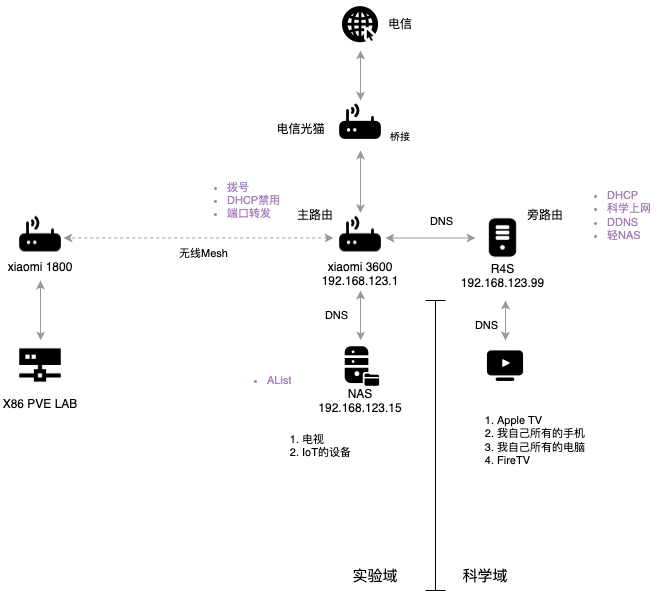

The diagram above was exported from draw.io. Its source (the exported page's mxGraphModel, read from the mxfile embedded in the PNG):
<mxGraphModel dx="1566" dy="934" grid="1" gridSize="10" guides="1" tooltips="1" connect="1" arrows="1" fold="1" page="1" pageScale="1" pageWidth="827" pageHeight="1169" math="0" shadow="0">
  <root>
    <mxCell id="0" />
    <mxCell id="1" parent="0" />
    <mxCell id="QVwZ4fodShFe-btb61X8-10" style="edgeStyle=orthogonalEdgeStyle;rounded=0;orthogonalLoop=1;jettySize=auto;html=1;entryX=0.5;entryY=0;entryDx=0;entryDy=0;startArrow=classic;startFill=1;strokeColor=#999999;" parent="1" source="QVwZ4fodShFe-btb61X8-2" target="QVwZ4fodShFe-btb61X8-3" edge="1">
      <mxGeometry relative="1" as="geometry" />
    </mxCell>
    <mxCell id="QVwZ4fodShFe-btb61X8-2" value="电信" style="shape=image;verticalLabelPosition=bottom;labelBackgroundColor=default;verticalAlign=top;aspect=fixed;imageAspect=0;image=data:image/png,(base64 omitted: 3820 chars);spacingLeft=80;spacingTop=-40;" parent="1" vertex="1">
      <mxGeometry x="400" y="140" width="50" height="50" as="geometry" />
    </mxCell>
    <mxCell id="QVwZ4fodShFe-btb61X8-3" value="电信光猫" style="shape=image;verticalLabelPosition=bottom;labelBackgroundColor=default;verticalAlign=top;aspect=fixed;imageAspect=0;image=data:image/png,(base64 omitted: 2288 chars);spacingTop=-35;spacingLeft=-120;html=1;" parent="1" vertex="1">
      <mxGeometry x="400" y="240" width="50" height="50" as="geometry" />
    </mxCell>
    <mxCell id="QVwZ4fodShFe-btb61X8-12" style="edgeStyle=orthogonalEdgeStyle;rounded=0;orthogonalLoop=1;jettySize=auto;html=1;startArrow=classic;startFill=1;strokeColor=#999999;exitX=1;exitY=0.5;exitDx=0;exitDy=0;" parent="1" source="QVwZ4fodShFe-btb61X8-6" target="QVwZ4fodShFe-btb61X8-5" edge="1">
      <mxGeometry relative="1" as="geometry" />
    </mxCell>
    <mxCell id="hAqcBGgdJXQDGByBS03_-15" value="DNS" style="edgeLabel;html=1;align=center;verticalAlign=middle;resizable=0;points=[];fontFamily=Helvetica;fontSize=11;fontColor=default;labelBackgroundColor=default;" vertex="1" connectable="0" parent="QVwZ4fodShFe-btb61X8-12">
      <mxGeometry x="0.2444" y="-1" relative="1" as="geometry">
        <mxPoint y="-18" as="offset" />
      </mxGeometry>
    </mxCell>
    <mxCell id="QVwZ4fodShFe-btb61X8-13" value="" style="edgeStyle=orthogonalEdgeStyle;rounded=0;orthogonalLoop=1;jettySize=auto;html=1;entryX=0.5;entryY=0;entryDx=0;entryDy=0;startArrow=classic;startFill=1;spacingLeft=60;strokeColor=#999999;" parent="1" source="QVwZ4fodShFe-btb61X8-3" target="QVwZ4fodShFe-btb61X8-6" edge="1">
      <mxGeometry relative="1" as="geometry">
        <mxPoint x="425" y="392.5" as="sourcePoint" />
      </mxGeometry>
    </mxCell>
    <mxCell id="QVwZ4fodShFe-btb61X8-5" value="R4S&#10;192.168.123.99" style="shape=image;verticalLabelPosition=bottom;labelBackgroundColor=default;verticalAlign=top;aspect=fixed;imageAspect=0;image=data:image/png,(base64 omitted: 1900 chars);spacingTop=-10;" parent="1" vertex="1">
      <mxGeometry x="540" y="350" width="55" height="55" as="geometry" />
    </mxCell>
    <mxCell id="QVwZ4fodShFe-btb61X8-14" style="edgeStyle=orthogonalEdgeStyle;rounded=0;orthogonalLoop=1;jettySize=auto;html=1;entryX=1;entryY=0.5;entryDx=0;entryDy=0;dashed=1;startArrow=classic;startFill=1;spacingTop=0;spacingBottom=20;spacingLeft=0;verticalAlign=top;strokeColor=#999999;" parent="1" edge="1">
      <mxGeometry relative="1" as="geometry">
        <mxPoint x="398" y="377.5" as="sourcePoint" />
        <mxPoint x="128" y="377.5" as="targetPoint" />
      </mxGeometry>
    </mxCell>
    <mxCell id="QVwZ4fodShFe-btb61X8-18" value="无线Mesh" style="edgeLabel;html=1;align=center;verticalAlign=middle;resizable=0;points=[];" parent="QVwZ4fodShFe-btb61X8-14" vertex="1" connectable="0">
      <mxGeometry x="-0.0296" y="-3" relative="1" as="geometry">
        <mxPoint y="18" as="offset" />
      </mxGeometry>
    </mxCell>
    <mxCell id="QVwZ4fodShFe-btb61X8-6" value="xiaomi 3600&#10;192.168.123.1" style="shape=image;verticalLabelPosition=bottom;labelBackgroundColor=default;verticalAlign=top;aspect=fixed;imageAspect=0;image=data:image/png,(base64 omitted: 2288 chars);spacingTop=-10;" parent="1" vertex="1">
      <mxGeometry x="400" y="352.5" width="50" height="50" as="geometry" />
    </mxCell>
    <mxCell id="QVwZ4fodShFe-btb61X8-7" value="xiaomi 1800" style="shape=image;verticalLabelPosition=bottom;labelBackgroundColor=default;verticalAlign=top;aspect=fixed;imageAspect=0;image=data:image/png,(base64 omitted: 2288 chars);spacingTop=-10;" parent="1" vertex="1">
      <mxGeometry x="80" y="352.5" width="50" height="50" as="geometry" />
    </mxCell>
    <mxCell id="hAqcBGgdJXQDGByBS03_-4" style="edgeStyle=orthogonalEdgeStyle;rounded=0;orthogonalLoop=1;jettySize=auto;html=1;entryX=0.5;entryY=0;entryDx=0;entryDy=0;startArrow=classic;startFill=1;spacingLeft=60;strokeColor=#999999;" edge="1" parent="1" source="QVwZ4fodShFe-btb61X8-8">
      <mxGeometry relative="1" as="geometry">
        <mxPoint x="425" y="430" as="targetPoint" />
      </mxGeometry>
    </mxCell>
    <mxCell id="hAqcBGgdJXQDGByBS03_-18" value="DNS" style="edgeLabel;html=1;align=center;verticalAlign=middle;resizable=0;points=[];fontFamily=Helvetica;fontSize=11;fontColor=default;labelBackgroundColor=default;" vertex="1" connectable="0" parent="hAqcBGgdJXQDGByBS03_-4">
      <mxGeometry x="0.0491" relative="1" as="geometry">
        <mxPoint x="-25" as="offset" />
      </mxGeometry>
    </mxCell>
    <mxCell id="QVwZ4fodShFe-btb61X8-8" value="NAS&#10;192.168.123.15" style="shape=image;verticalLabelPosition=bottom;labelBackgroundColor=default;verticalAlign=top;aspect=fixed;imageAspect=0;image=data:image/png,(base64 omitted: 2160 chars);spacingTop=-10;" parent="1" vertex="1">
      <mxGeometry x="400" y="480" width="50" height="50" as="geometry" />
    </mxCell>
    <mxCell id="hAqcBGgdJXQDGByBS03_-13" style="edgeStyle=orthogonalEdgeStyle;shape=connector;rounded=0;orthogonalLoop=1;jettySize=auto;html=1;strokeColor=#999999;align=center;verticalAlign=middle;spacingLeft=60;fontFamily=Helvetica;fontSize=11;fontColor=default;labelBackgroundColor=default;startArrow=classic;startFill=1;endArrow=classic;" edge="1" parent="1" source="QVwZ4fodShFe-btb61X8-9">
      <mxGeometry relative="1" as="geometry">
        <mxPoint x="570" y="440" as="targetPoint" />
      </mxGeometry>
    </mxCell>
    <mxCell id="hAqcBGgdJXQDGByBS03_-14" value="DNS" style="edgeLabel;html=1;align=center;verticalAlign=middle;resizable=0;points=[];fontFamily=Helvetica;fontSize=11;fontColor=default;labelBackgroundColor=default;" vertex="1" connectable="0" parent="hAqcBGgdJXQDGByBS03_-13">
      <mxGeometry x="0.4641" relative="1" as="geometry">
        <mxPoint x="-20" y="13" as="offset" />
      </mxGeometry>
    </mxCell>
    <mxCell id="QVwZ4fodShFe-btb61X8-9" value="" style="shape=image;verticalLabelPosition=bottom;labelBackgroundColor=default;verticalAlign=top;aspect=fixed;imageAspect=0;image=data:image/png,(base64 omitted: 1416 chars);" parent="1" vertex="1">
      <mxGeometry x="545" y="480" width="50" height="50" as="geometry" />
    </mxCell>
    <mxCell id="hAiz5u3quIikx9BKwI2x-3" value="桥接" style="text;html=1;align=center;verticalAlign=middle;whiteSpace=wrap;rounded=0;fontSize=10;" parent="1" vertex="1">
      <mxGeometry x="440" y="260" width="50" height="30" as="geometry" />
    </mxCell>
    <mxCell id="hAqcBGgdJXQDGByBS03_-1" value="主路由" style="text;html=1;align=center;verticalAlign=middle;whiteSpace=wrap;rounded=0;" vertex="1" parent="1">
      <mxGeometry x="350" y="340" width="60" height="30" as="geometry" />
    </mxCell>
    <mxCell id="hAqcBGgdJXQDGByBS03_-2" value="旁路由" style="text;html=1;align=center;verticalAlign=middle;whiteSpace=wrap;rounded=0;" vertex="1" parent="1">
      <mxGeometry x="580" y="340" width="60" height="30" as="geometry" />
    </mxCell>
    <mxCell id="hAqcBGgdJXQDGByBS03_-6" value="&lt;ul&gt;&lt;li&gt;DHCP&lt;/li&gt;&lt;li&gt;科学上网&lt;/li&gt;&lt;li&gt;DDNS&lt;/li&gt;&lt;li&gt;轻NAS&lt;/li&gt;&lt;/ul&gt;" style="text;strokeColor=none;fillColor=none;html=1;whiteSpace=wrap;verticalAlign=middle;overflow=hidden;fontFamily=Helvetica;fontSize=11;fontColor=#A680B8;labelBackgroundColor=none;" vertex="1" parent="1">
      <mxGeometry x="630" y="315" width="100" height="80" as="geometry" />
    </mxCell>
    <mxCell id="hAqcBGgdJXQDGByBS03_-7" value="&lt;ul&gt;&lt;li&gt;拨号&lt;/li&gt;&lt;li&gt;DHCP禁用&lt;/li&gt;&lt;li&gt;端口转发&lt;/li&gt;&lt;/ul&gt;" style="text;strokeColor=none;fillColor=none;html=1;whiteSpace=wrap;verticalAlign=middle;overflow=hidden;fontFamily=Helvetica;fontSize=11;fontColor=#A680B8;labelBackgroundColor=none;" vertex="1" parent="1">
      <mxGeometry x="250" y="300" width="100" height="80" as="geometry" />
    </mxCell>
    <mxCell id="hAqcBGgdJXQDGByBS03_-8" value="&lt;ul&gt;&lt;li&gt;AList&lt;/li&gt;&lt;/ul&gt;" style="text;strokeColor=none;fillColor=none;html=1;whiteSpace=wrap;verticalAlign=middle;overflow=hidden;fontFamily=Helvetica;fontSize=11;fontColor=#A680B8;labelBackgroundColor=none;" vertex="1" parent="1">
      <mxGeometry x="290" y="480" width="100" height="80" as="geometry" />
    </mxCell>
    <mxCell id="hAqcBGgdJXQDGByBS03_-19" value="" style="shape=crossbar;whiteSpace=wrap;html=1;rounded=1;direction=south;fontFamily=Helvetica;fontSize=11;fontColor=default;labelBackgroundColor=default;" vertex="1" parent="1">
      <mxGeometry x="490" y="440" width="20" height="290" as="geometry" />
    </mxCell>
    <mxCell id="hAqcBGgdJXQDGByBS03_-33" value="&lt;ol&gt;&lt;li&gt;Apple TV&lt;/li&gt;&lt;li&gt;我自己所有的手机&lt;/li&gt;&lt;li&gt;我自己所有的电脑&lt;/li&gt;&lt;li&gt;FireTV&lt;/li&gt;&lt;/ol&gt;" style="text;strokeColor=none;fillColor=none;html=1;whiteSpace=wrap;verticalAlign=middle;overflow=hidden;fontFamily=Helvetica;fontSize=11;fontColor=default;labelBackgroundColor=default;" vertex="1" parent="1">
      <mxGeometry x="520" y="540" width="170" height="80" as="geometry" />
    </mxCell>
    <mxCell id="hAqcBGgdJXQDGByBS03_-34" value="&lt;ol&gt;&lt;li&gt;电视&lt;/li&gt;&lt;li&gt;IoT的设备&lt;/li&gt;&lt;/ol&gt;" style="text;strokeColor=none;fillColor=none;html=1;whiteSpace=wrap;verticalAlign=middle;overflow=hidden;fontFamily=Helvetica;fontSize=11;fontColor=default;labelBackgroundColor=default;" vertex="1" parent="1">
      <mxGeometry x="325" y="559" width="125" height="50" as="geometry" />
    </mxCell>
    <mxCell id="hAqcBGgdJXQDGByBS03_-37" value="科学域" style="text;html=1;align=center;verticalAlign=middle;whiteSpace=wrap;rounded=0;fontFamily=Helvetica;fontSize=15;fontColor=default;labelBackgroundColor=default;" vertex="1" parent="1">
      <mxGeometry x="520" y="700" width="60" height="30" as="geometry" />
    </mxCell>
    <mxCell id="hAqcBGgdJXQDGByBS03_-38" value="实验域" style="text;html=1;align=center;verticalAlign=middle;whiteSpace=wrap;rounded=0;fontFamily=Helvetica;fontSize=15;fontColor=default;labelBackgroundColor=default;" vertex="1" parent="1">
      <mxGeometry x="410" y="700" width="60" height="30" as="geometry" />
    </mxCell>
    <mxCell id="hAqcBGgdJXQDGByBS03_-40" style="edgeStyle=orthogonalEdgeStyle;shape=connector;rounded=0;orthogonalLoop=1;jettySize=auto;html=1;strokeColor=#999999;align=center;verticalAlign=middle;spacingLeft=60;fontFamily=Helvetica;fontSize=11;fontColor=default;labelBackgroundColor=default;startArrow=classic;startFill=1;endArrow=classic;" edge="1" parent="1" source="hAqcBGgdJXQDGByBS03_-39">
      <mxGeometry relative="1" as="geometry">
        <mxPoint x="105" y="420" as="targetPoint" />
      </mxGeometry>
    </mxCell>
    <mxCell id="hAqcBGgdJXQDGByBS03_-39" value="X86 PVE LAB" style="shape=image;verticalLabelPosition=bottom;labelBackgroundColor=default;verticalAlign=top;aspect=fixed;imageAspect=0;image=data:image/png,(base64 omitted: 7896 chars);" vertex="1" parent="1">
      <mxGeometry x="80" y="480" width="50" height="50" as="geometry" />
    </mxCell>
  </root>
</mxGraphModel>